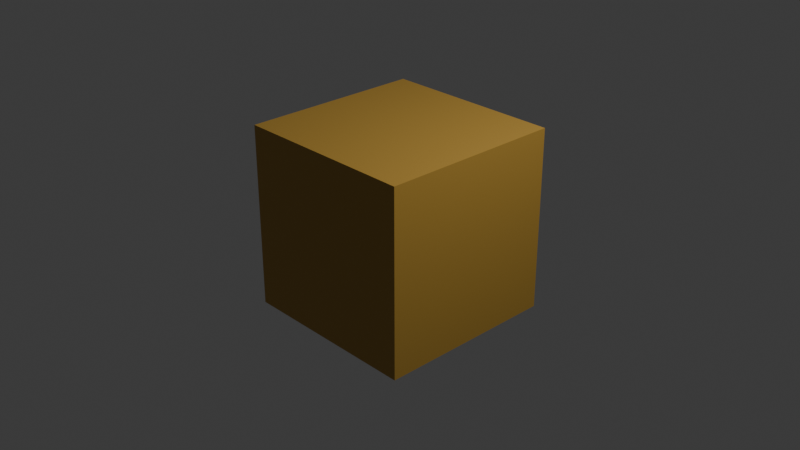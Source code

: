 # Source: dropGround.blend  (saved by Blender 4.1.23; exported with 4.5.12 LTS)
import bpy
from mathutils import Matrix  # noqa: F401  (used for matrix-valued properties, if any)

bpy.ops.wm.read_factory_settings(use_empty=True)
scene = bpy.context.scene
scene.name = 'Scene'

# ---- collections
col_collection = bpy.data.collections.new('Collection'); scene.collection.children.link(col_collection)

# ---- materials (node trees are filled in below, after node groups)
mat_material = bpy.data.materials.new('Material')
mat_material.alpha_threshold = 0.0
mat_material.use_transparent_shadow = False
mat_material.roughness = 0.5
mat_material.line_color = (0.0, 0.0, 0.0, 1.0)

# ---- material node trees
mat_material.use_nodes = True; mat_material.node_tree.nodes.clear()
_N = mat_material.node_tree.nodes; _L = mat_material.node_tree.links
n0 = _N.new('ShaderNodeOutputMaterial'); n0.name = 'Material Output'; n0.location = (300, 300)
n1 = _N.new('ShaderNodeBsdfPrincipled'); n1.name = 'Principled BSDF'; n1.location = (10, 300)
n1.inputs[3].default_value = 1.45
n2 = _N.new('ShaderNodeRGB'); n2.name = 'RGB'; n2.location = (-280, 275)
n2.outputs[0].default_value = (0.499, 0.2953, 0.05429, 1.0)
_L.new(n1.outputs[0], n0.inputs[0])
_L.new(n2.outputs[0], n1.inputs[0])
n0.is_active_output = True

# ---- world
world_world = bpy.data.worlds.new('World'); scene.world = world_world
world_world.use_nodes = True; world_world.node_tree.nodes.clear()
_N = world_world.node_tree.nodes; _L = world_world.node_tree.links
n0 = _N.new('ShaderNodeOutputWorld'); n0.name = 'World Output'; n0.location = (300, 300)
n1 = _N.new('ShaderNodeBackground'); n1.name = 'Background'; n1.location = (10, 300)
n1.inputs[0].default_value = (0.05088, 0.05088, 0.05088, 1.0)
_L.new(n1.outputs[0], n0.inputs[0])
n0.is_active_output = True
world_world.color = (0.05088, 0.05088, 0.05088)
world_world.use_sun_shadow = False
world_world.sun_shadow_jitter_overblur = 0.0

# ---- cameras
cam_camera = bpy.data.cameras.new('Camera')
cam_camera.clip_end = 100.0
cam_camera.ortho_scale = 7.314

# ---- lights
light_light = bpy.data.lights.new('Light', 'POINT')
light_light.transmission_factor = 0.0
light_light.energy = 1000.0
light_light.shadow_soft_size = 0.1
light_light.shadow_maximum_resolution = 0.006
light_light.use_absolute_resolution = True

# ---- meshes
me_cube = bpy.data.meshes.new('Cube')
me_cube.from_pydata([(1.0, 1.0, 1.0), (1.0, 1.0, -1.0), (1.0, -1.0, 1.0), (1.0, -1.0, -1.0), (-1.0, 1.0, 1.0), (-1.0, 1.0, -1.0), (-1.0, -1.0, 1.0), (-1.0, -1.0, -1.0)], [], [(0, 4, 6, 2), (3, 2, 6, 7), (7, 6, 4, 5), (5, 1, 3, 7), (1, 0, 2, 3), (5, 4, 0, 1)])
_uv = me_cube.uv_layers.new(name='UVMap')
_uv.uv.foreach_set('vector', [0.5724, 0.7817, 0.5724, 0.9122, 0.4276, 0.9122, 0.4276, 0.7817, 1.0, 0.0, 1.0, 1.0, 0.0, 1.0, -5.96e-08, 0.0, 1.0, 0.0, 1.0, 1.0, 0.0, 1.0, 5.96e-08, 5.96e-08, 0.4394, 0.9098, 0.4394, 0.7989, 0.5606, 0.7989, 0.5606, 0.9098, 1.0, 0.0, 1.0, 1.0, 0.0, 1.0, 5.96e-08, 5.96e-08, 1.0, 0.0, 1.0, 1.0, 0.0, 1.0, 5.96e-08, 5.96e-08])
me_cube.materials.append(mat_material)
me_cube.use_mirror_vertex_groups = False
me_cube.update()

# ---- objects
ob_cube = bpy.data.objects.new('Cube', me_cube)
ob_light = bpy.data.objects.new('Light', light_light)
ob_camera = bpy.data.objects.new('Camera', cam_camera)

# ---- transforms, parenting, visibility, modifiers, constraints
ob_cube.location = (0.0, 0.0, 0.0)
ob_cube.lock_rotations_4d = False
ob_cube.empty_display_type = 'ARROWS'
ob_cube.lineart.crease_threshold = 0.0
ob_light.location = (4.076, 1.005, 5.904)
ob_light.rotation_euler = (0.6503, 0.05522, 1.866)
ob_light.lock_rotations_4d = False
ob_light.empty_display_type = 'ARROWS'
ob_light.color = (0.0, 0.0, 0.0, 0.0)
ob_light.lineart.crease_threshold = 0.0
ob_camera.location = (7.359, -6.926, 4.958)
ob_camera.rotation_euler = (1.109, 0.0, 0.8149)
ob_camera.lock_rotations_4d = False
ob_camera.empty_display_type = 'ARROWS'
ob_camera.color = (0.0, 0.0, 0.0, 0.0)
ob_camera.display_type = 'WIRE'
ob_camera.lineart.crease_threshold = 0.0

# ---- collection membership
col_collection.objects.link(ob_cube)
col_collection.objects.link(ob_light)
col_collection.objects.link(ob_camera)

# ---- scene / render settings (as saved in the file)
scene.camera = ob_camera
scene.frame_start = 1; scene.frame_end = 250; scene.frame_set(1)
scene.render.engine = 'BLENDER_EEVEE_NEXT'
scene.cycles.sampling_pattern = 'TABULATED_SOBOL'
scene.eevee.ray_tracing_options.trace_max_roughness = 0.0
bpy.context.view_layer.update()
